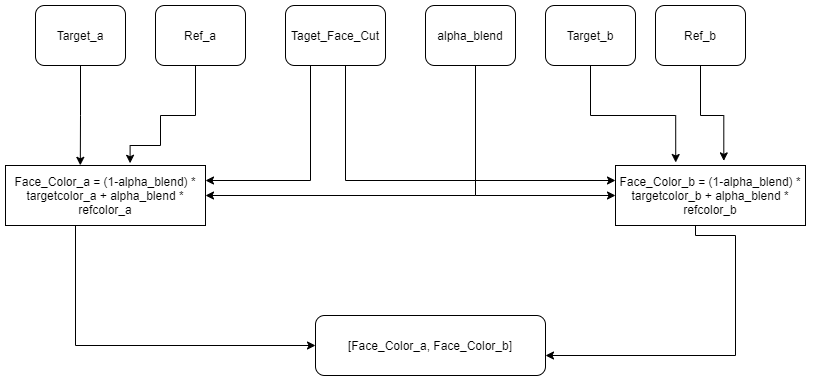

The diagram above was exported from draw.io. Its source (the exported page's mxGraphModel, read from the mxfile embedded in the PNG):
<mxGraphModel dx="1038" dy="556" grid="1" gridSize="10" guides="1" tooltips="1" connect="1" arrows="1" fold="1" page="1" pageScale="1" pageWidth="827" pageHeight="1169" math="0" shadow="0">
  <root>
    <mxCell id="0" />
    <mxCell id="1" parent="0" />
    <mxCell id="uomSfTy6z3rPuVfCMsDm-13" style="edgeStyle=orthogonalEdgeStyle;rounded=0;orthogonalLoop=1;jettySize=auto;html=1;entryX=1;entryY=0.5;entryDx=0;entryDy=0;" edge="1" parent="1" source="WH1bV_PNK921qcnCutO6-1" target="uomSfTy6z3rPuVfCMsDm-6">
      <mxGeometry relative="1" as="geometry">
        <mxPoint x="410" y="250" as="targetPoint" />
        <Array as="points">
          <mxPoint x="490" y="250" />
        </Array>
      </mxGeometry>
    </mxCell>
    <mxCell id="WH1bV_PNK921qcnCutO6-1" value="alpha_blend" style="rounded=1;whiteSpace=wrap;html=1;" parent="1" vertex="1">
      <mxGeometry x="440" y="60" width="90" height="60" as="geometry" />
    </mxCell>
    <mxCell id="uomSfTy6z3rPuVfCMsDm-19" style="edgeStyle=orthogonalEdgeStyle;rounded=0;orthogonalLoop=1;jettySize=auto;html=1;exitX=0.25;exitY=1;exitDx=0;exitDy=0;entryX=1;entryY=0.25;entryDx=0;entryDy=0;" edge="1" parent="1" source="uomSfTy6z3rPuVfCMsDm-1" target="uomSfTy6z3rPuVfCMsDm-6">
      <mxGeometry relative="1" as="geometry" />
    </mxCell>
    <mxCell id="uomSfTy6z3rPuVfCMsDm-20" style="edgeStyle=orthogonalEdgeStyle;rounded=0;orthogonalLoop=1;jettySize=auto;html=1;entryX=0;entryY=0.25;entryDx=0;entryDy=0;" edge="1" parent="1" source="uomSfTy6z3rPuVfCMsDm-1" target="uomSfTy6z3rPuVfCMsDm-7">
      <mxGeometry relative="1" as="geometry">
        <mxPoint x="360" y="230" as="targetPoint" />
        <Array as="points">
          <mxPoint x="360" y="235" />
        </Array>
      </mxGeometry>
    </mxCell>
    <mxCell id="uomSfTy6z3rPuVfCMsDm-1" value="Taget_Face_Cut" style="rounded=1;whiteSpace=wrap;html=1;" vertex="1" parent="1">
      <mxGeometry x="300" y="60" width="100" height="60" as="geometry" />
    </mxCell>
    <mxCell id="uomSfTy6z3rPuVfCMsDm-22" style="edgeStyle=orthogonalEdgeStyle;rounded=0;orthogonalLoop=1;jettySize=auto;html=1;exitX=0.5;exitY=1;exitDx=0;exitDy=0;entryX=0.374;entryY=-0.003;entryDx=0;entryDy=0;entryPerimeter=0;" edge="1" parent="1" source="uomSfTy6z3rPuVfCMsDm-2" target="uomSfTy6z3rPuVfCMsDm-6">
      <mxGeometry relative="1" as="geometry" />
    </mxCell>
    <mxCell id="uomSfTy6z3rPuVfCMsDm-2" value="Target_a" style="rounded=1;whiteSpace=wrap;html=1;" vertex="1" parent="1">
      <mxGeometry x="50" y="60" width="90" height="60" as="geometry" />
    </mxCell>
    <mxCell id="uomSfTy6z3rPuVfCMsDm-9" style="edgeStyle=orthogonalEdgeStyle;rounded=0;orthogonalLoop=1;jettySize=auto;html=1;entryX=0.623;entryY=-0.037;entryDx=0;entryDy=0;entryPerimeter=0;" edge="1" parent="1" source="uomSfTy6z3rPuVfCMsDm-3" target="uomSfTy6z3rPuVfCMsDm-6">
      <mxGeometry relative="1" as="geometry">
        <Array as="points">
          <mxPoint x="210" y="170" />
          <mxPoint x="175" y="170" />
          <mxPoint x="175" y="200" />
          <mxPoint x="145" y="200" />
        </Array>
      </mxGeometry>
    </mxCell>
    <mxCell id="uomSfTy6z3rPuVfCMsDm-3" value="Ref_a" style="rounded=1;whiteSpace=wrap;html=1;" vertex="1" parent="1">
      <mxGeometry x="170" y="60" width="90" height="60" as="geometry" />
    </mxCell>
    <mxCell id="uomSfTy6z3rPuVfCMsDm-10" style="edgeStyle=orthogonalEdgeStyle;rounded=0;orthogonalLoop=1;jettySize=auto;html=1;entryX=0.317;entryY=-0.05;entryDx=0;entryDy=0;entryPerimeter=0;" edge="1" parent="1" source="uomSfTy6z3rPuVfCMsDm-4" target="uomSfTy6z3rPuVfCMsDm-7">
      <mxGeometry relative="1" as="geometry" />
    </mxCell>
    <mxCell id="uomSfTy6z3rPuVfCMsDm-4" value="Target_b" style="rounded=1;whiteSpace=wrap;html=1;" vertex="1" parent="1">
      <mxGeometry x="560" y="60" width="90" height="60" as="geometry" />
    </mxCell>
    <mxCell id="uomSfTy6z3rPuVfCMsDm-11" style="edgeStyle=orthogonalEdgeStyle;rounded=0;orthogonalLoop=1;jettySize=auto;html=1;entryX=0.57;entryY=-0.077;entryDx=0;entryDy=0;entryPerimeter=0;" edge="1" parent="1" source="uomSfTy6z3rPuVfCMsDm-5" target="uomSfTy6z3rPuVfCMsDm-7">
      <mxGeometry relative="1" as="geometry" />
    </mxCell>
    <mxCell id="uomSfTy6z3rPuVfCMsDm-5" value="Ref_b" style="rounded=1;whiteSpace=wrap;html=1;" vertex="1" parent="1">
      <mxGeometry x="670" y="60" width="90" height="60" as="geometry" />
    </mxCell>
    <mxCell id="uomSfTy6z3rPuVfCMsDm-24" style="edgeStyle=orthogonalEdgeStyle;rounded=0;orthogonalLoop=1;jettySize=auto;html=1;entryX=0;entryY=0.5;entryDx=0;entryDy=0;" edge="1" parent="1" source="uomSfTy6z3rPuVfCMsDm-6" target="uomSfTy6z3rPuVfCMsDm-23">
      <mxGeometry relative="1" as="geometry">
        <mxPoint x="320" y="400" as="targetPoint" />
        <Array as="points">
          <mxPoint x="90" y="400" />
        </Array>
      </mxGeometry>
    </mxCell>
    <mxCell id="uomSfTy6z3rPuVfCMsDm-6" value="Face_Color_a = (1-alpha_blend) * targetcolor_a + alpha_blend * refcolor_a" style="whiteSpace=wrap;html=1;" vertex="1" parent="1">
      <mxGeometry x="20" y="220" width="200" height="60" as="geometry" />
    </mxCell>
    <mxCell id="uomSfTy6z3rPuVfCMsDm-21" style="edgeStyle=orthogonalEdgeStyle;rounded=0;orthogonalLoop=1;jettySize=auto;html=1;exitX=1;exitY=0.5;exitDx=0;exitDy=0;" edge="1" parent="1" source="uomSfTy6z3rPuVfCMsDm-7">
      <mxGeometry relative="1" as="geometry">
        <mxPoint x="820" y="250" as="targetPoint" />
      </mxGeometry>
    </mxCell>
    <mxCell id="uomSfTy6z3rPuVfCMsDm-7" value="&lt;span&gt;Face_Color_b = (1-alpha_blend) * targetcolor_b + alpha_blend * refcolor_b&lt;/span&gt;" style="whiteSpace=wrap;html=1;" vertex="1" parent="1">
      <mxGeometry x="630" y="220" width="190" height="60" as="geometry" />
    </mxCell>
    <mxCell id="uomSfTy6z3rPuVfCMsDm-14" value="" style="endArrow=classic;html=1;entryX=0;entryY=0.5;entryDx=0;entryDy=0;" edge="1" parent="1" target="uomSfTy6z3rPuVfCMsDm-7">
      <mxGeometry width="50" height="50" relative="1" as="geometry">
        <mxPoint x="490" y="250" as="sourcePoint" />
        <mxPoint x="580" y="225" as="targetPoint" />
      </mxGeometry>
    </mxCell>
    <mxCell id="uomSfTy6z3rPuVfCMsDm-23" value="[Face_Color_a, Face_Color_b]" style="rounded=1;whiteSpace=wrap;html=1;" vertex="1" parent="1">
      <mxGeometry x="330" y="370" width="230" height="60" as="geometry" />
    </mxCell>
    <mxCell id="uomSfTy6z3rPuVfCMsDm-25" style="edgeStyle=orthogonalEdgeStyle;rounded=0;orthogonalLoop=1;jettySize=auto;html=1;" edge="1" parent="1">
      <mxGeometry relative="1" as="geometry">
        <mxPoint x="560" y="410" as="targetPoint" />
        <mxPoint x="710" y="280" as="sourcePoint" />
        <Array as="points">
          <mxPoint x="710" y="290" />
          <mxPoint x="750" y="290" />
          <mxPoint x="750" y="410" />
        </Array>
      </mxGeometry>
    </mxCell>
  </root>
</mxGraphModel>